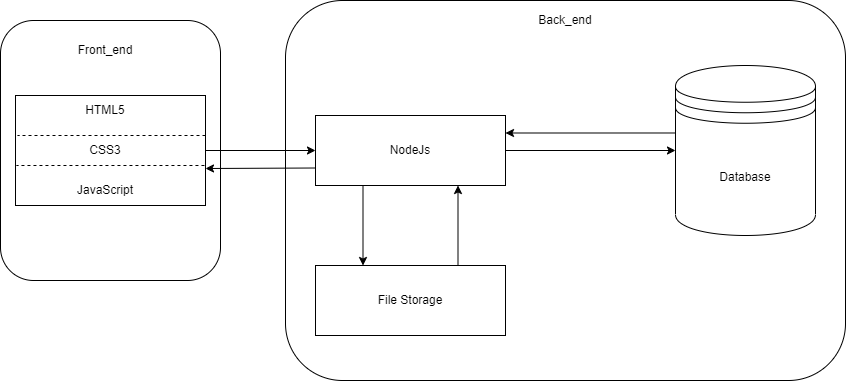

The diagram above was exported from draw.io. Its source (the exported page's mxGraphModel, read from the mxfile embedded in the PNG):
<mxGraphModel dx="864" dy="526" grid="1" gridSize="10" guides="1" tooltips="1" connect="1" arrows="1" fold="1" page="1" pageScale="1" pageWidth="826" pageHeight="1169" background="none" math="0" shadow="0">
  <root>
    <mxCell id="0" />
    <mxCell id="1" parent="0" />
    <mxCell id="AJ8osxp05Q8VdvjNXUjl-138" value="" style="rounded=1;whiteSpace=wrap;html=1;" parent="1" vertex="1">
      <mxGeometry x="380" y="75" width="560" height="380" as="geometry" />
    </mxCell>
    <mxCell id="AJ8osxp05Q8VdvjNXUjl-134" value="" style="rounded=1;whiteSpace=wrap;html=1;" parent="1" vertex="1">
      <mxGeometry x="95" y="95" width="220" height="260" as="geometry" />
    </mxCell>
    <mxCell id="AJ8osxp05Q8VdvjNXUjl-105" value="" style="rounded=0;whiteSpace=wrap;html=1;" parent="1" vertex="1">
      <mxGeometry x="110" y="170" width="190" height="110" as="geometry" />
    </mxCell>
    <mxCell id="AJ8osxp05Q8VdvjNXUjl-106" value="HTML5" style="text;html=1;strokeColor=none;fillColor=none;align=center;verticalAlign=middle;whiteSpace=wrap;rounded=0;" parent="1" vertex="1">
      <mxGeometry x="170" y="170" width="60" height="30" as="geometry" />
    </mxCell>
    <mxCell id="AJ8osxp05Q8VdvjNXUjl-109" value="" style="endArrow=none;dashed=1;html=1;rounded=0;entryX=0.011;entryY=0.4;entryDx=0;entryDy=0;entryPerimeter=0;" parent="1" edge="1">
      <mxGeometry width="50" height="50" relative="1" as="geometry">
        <mxPoint x="300" y="210" as="sourcePoint" />
        <mxPoint x="112.09000000000003" y="210" as="targetPoint" />
      </mxGeometry>
    </mxCell>
    <mxCell id="AJ8osxp05Q8VdvjNXUjl-111" value="" style="endArrow=none;dashed=1;html=1;rounded=0;entryX=0.011;entryY=0.4;entryDx=0;entryDy=0;entryPerimeter=0;" parent="1" edge="1">
      <mxGeometry width="50" height="50" relative="1" as="geometry">
        <mxPoint x="298.95" y="240" as="sourcePoint" />
        <mxPoint x="111.04000000000003" y="240" as="targetPoint" />
      </mxGeometry>
    </mxCell>
    <mxCell id="AJ8osxp05Q8VdvjNXUjl-112" value="JavaScript" style="text;html=1;strokeColor=none;fillColor=none;align=center;verticalAlign=middle;whiteSpace=wrap;rounded=0;" parent="1" vertex="1">
      <mxGeometry x="170" y="250" width="60" height="30" as="geometry" />
    </mxCell>
    <mxCell id="AJ8osxp05Q8VdvjNXUjl-113" value="CSS3" style="text;html=1;strokeColor=none;fillColor=none;align=center;verticalAlign=middle;whiteSpace=wrap;rounded=0;" parent="1" vertex="1">
      <mxGeometry x="170" y="210" width="60" height="30" as="geometry" />
    </mxCell>
    <mxCell id="AJ8osxp05Q8VdvjNXUjl-116" value="" style="endArrow=classic;html=1;rounded=0;exitX=1;exitY=0.5;exitDx=0;exitDy=0;" parent="1" source="AJ8osxp05Q8VdvjNXUjl-105" edge="1">
      <mxGeometry width="50" height="50" relative="1" as="geometry">
        <mxPoint x="440" y="300" as="sourcePoint" />
        <mxPoint x="410" y="225" as="targetPoint" />
      </mxGeometry>
    </mxCell>
    <mxCell id="AJ8osxp05Q8VdvjNXUjl-117" value="NodeJs" style="rounded=0;whiteSpace=wrap;html=1;" parent="1" vertex="1">
      <mxGeometry x="410" y="190" width="190" height="70" as="geometry" />
    </mxCell>
    <mxCell id="AJ8osxp05Q8VdvjNXUjl-119" value="" style="endArrow=classic;html=1;rounded=0;exitX=0;exitY=0.75;exitDx=0;exitDy=0;" parent="1" source="AJ8osxp05Q8VdvjNXUjl-117" edge="1">
      <mxGeometry width="50" height="50" relative="1" as="geometry">
        <mxPoint x="300" y="240" as="sourcePoint" />
        <mxPoint x="300" y="243" as="targetPoint" />
      </mxGeometry>
    </mxCell>
    <mxCell id="AJ8osxp05Q8VdvjNXUjl-124" value="" style="endArrow=classic;html=1;rounded=0;entryX=0.25;entryY=0;entryDx=0;entryDy=0;exitX=0.25;exitY=1;exitDx=0;exitDy=0;" parent="1" source="AJ8osxp05Q8VdvjNXUjl-117" target="AJ8osxp05Q8VdvjNXUjl-125" edge="1">
      <mxGeometry width="50" height="50" relative="1" as="geometry">
        <mxPoint x="600" y="210" as="sourcePoint" />
        <mxPoint x="710" y="210" as="targetPoint" />
      </mxGeometry>
    </mxCell>
    <mxCell id="AJ8osxp05Q8VdvjNXUjl-125" value="File Storage" style="rounded=0;whiteSpace=wrap;html=1;" parent="1" vertex="1">
      <mxGeometry x="410" y="340" width="190" height="70" as="geometry" />
    </mxCell>
    <mxCell id="AJ8osxp05Q8VdvjNXUjl-126" value="" style="endArrow=classic;html=1;rounded=0;exitX=0.75;exitY=0;exitDx=0;exitDy=0;entryX=0.75;entryY=1;entryDx=0;entryDy=0;" parent="1" source="AJ8osxp05Q8VdvjNXUjl-125" target="AJ8osxp05Q8VdvjNXUjl-117" edge="1">
      <mxGeometry width="50" height="50" relative="1" as="geometry">
        <mxPoint x="600" y="230" as="sourcePoint" />
        <mxPoint x="600" y="233" as="targetPoint" />
      </mxGeometry>
    </mxCell>
    <mxCell id="AJ8osxp05Q8VdvjNXUjl-127" value="Database" style="shape=datastore;whiteSpace=wrap;html=1;" parent="1" vertex="1">
      <mxGeometry x="770" y="140" width="140" height="170" as="geometry" />
    </mxCell>
    <mxCell id="AJ8osxp05Q8VdvjNXUjl-129" value="" style="endArrow=classic;html=1;rounded=0;exitX=1;exitY=0.5;exitDx=0;exitDy=0;entryX=0;entryY=0.5;entryDx=0;entryDy=0;" parent="1" source="AJ8osxp05Q8VdvjNXUjl-117" target="AJ8osxp05Q8VdvjNXUjl-127" edge="1">
      <mxGeometry width="50" height="50" relative="1" as="geometry">
        <mxPoint x="530" y="62" as="sourcePoint" />
        <mxPoint x="660" y="190" as="targetPoint" />
      </mxGeometry>
    </mxCell>
    <mxCell id="AJ8osxp05Q8VdvjNXUjl-131" value="" style="endArrow=classic;html=1;rounded=0;exitX=0;exitY=0.397;exitDx=0;exitDy=0;entryX=1;entryY=0.25;entryDx=0;entryDy=0;exitPerimeter=0;" parent="1" source="AJ8osxp05Q8VdvjNXUjl-127" target="AJ8osxp05Q8VdvjNXUjl-117" edge="1">
      <mxGeometry width="50" height="50" relative="1" as="geometry">
        <mxPoint x="640" y="50" as="sourcePoint" />
        <mxPoint x="770" y="178" as="targetPoint" />
      </mxGeometry>
    </mxCell>
    <mxCell id="AJ8osxp05Q8VdvjNXUjl-137" value="Front_end" style="text;html=1;strokeColor=none;fillColor=none;align=center;verticalAlign=middle;whiteSpace=wrap;rounded=0;" parent="1" vertex="1">
      <mxGeometry x="145" y="110" width="110" height="30" as="geometry" />
    </mxCell>
    <mxCell id="AJ8osxp05Q8VdvjNXUjl-139" value="Back_end" style="text;html=1;strokeColor=none;fillColor=none;align=center;verticalAlign=middle;whiteSpace=wrap;rounded=0;" parent="1" vertex="1">
      <mxGeometry x="605" y="80" width="110" height="30" as="geometry" />
    </mxCell>
  </root>
</mxGraphModel>